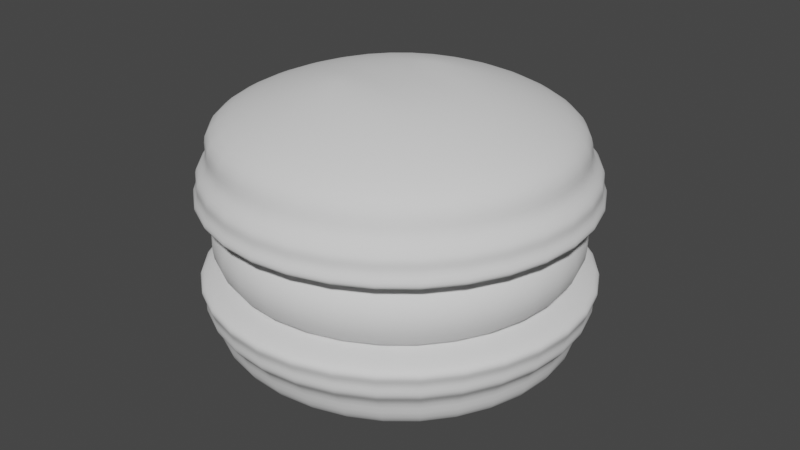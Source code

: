 # Source: Makrone.blend  (saved by Blender 3.6.13; exported with 4.5.12 LTS)
import bpy
from mathutils import Matrix  # noqa: F401  (used for matrix-valued properties, if any)

bpy.ops.wm.read_factory_settings(use_empty=True)
scene = bpy.context.scene
scene.name = 'Scene'

# ---- collections
col_collection = bpy.data.collections.new('Collection'); scene.collection.children.link(col_collection)

# ---- world
world_world = bpy.data.worlds.new('World'); scene.world = world_world
world_world.use_nodes = True; world_world.node_tree.nodes.clear()
_N = world_world.node_tree.nodes; _L = world_world.node_tree.links
n0 = _N.new('ShaderNodeOutputWorld'); n0.name = 'World Output'; n0.location = (300, 300)
n1 = _N.new('ShaderNodeBackground'); n1.name = 'Background'; n1.location = (10, 300)
n1.inputs[0].default_value = (0.05088, 0.05088, 0.05088, 1.0)
_L.new(n1.outputs[0], n0.inputs[0])
n0.is_active_output = True
world_world.color = (0.05088, 0.05088, 0.05088)
world_world.use_sun_shadow = False
world_world.sun_shadow_jitter_overblur = 0.0

# ---- meshes
me_torus = bpy.data.meshes.new('Torus')
me_torus.from_pydata([(1.25, 0.0, 0.3228), (1.198, 0.009273, 0.6311), (0.875, 0.0, 0.7902), (0.2807, -0.2807, 0.9168), (0.875, 0.0, 0.1981), (1.125, 0.0, 0.1981), (0.8839, 0.8839, 0.3228), (0.854, 0.8408, 0.6311), (0.6187, 0.6187, 0.7902), (-2.595e-09, -0.397, 0.9168), (0.6187, 0.6187, 0.1981), (0.7955, 0.7955, 0.1981), (9.437e-08, 1.25, 0.3228), (0.02239, 1.185, 0.6311), (6.606e-08, 0.875, 0.7902), (-0.2807, -0.2807, 0.9168), (6.606e-08, 0.875, 0.1981), (8.494e-08, 1.125, 0.1981), (-0.8839, 0.8839, 0.3228), (-0.8092, 0.8408, 0.6311), (-0.6187, 0.6187, 0.7902), (-0.397, 2.138e-09, 0.9168), (-0.6187, 0.6187, 0.1981), (-0.7955, 0.7955, 0.1981), (-1.25, 1.093e-07, 0.3228), (-1.255, 1.157e-07, 0.6311), (-0.875, 7.649e-08, 0.7902), (-0.2807, 0.2807, 0.9168), (-0.875, 7.649e-08, 0.1981), (-1.125, 9.835e-08, 0.1981), (-0.8839, -0.8839, 0.3228), (-0.8872, -0.8872, 0.6311), (-0.6187, -0.6187, 0.7902), (-2.595e-09, 0.397, 0.9168), (-0.6187, -0.6187, 0.1981), (-0.7955, -0.7955, 0.1981), (9.437e-08, -1.25, 0.3228), (0.02239, -1.167, 0.6311), (6.606e-08, -0.875, 0.7902), (0.2807, 0.2807, 0.9168), (6.606e-08, -0.875, 0.1981), (8.494e-08, -1.125, 0.1981), (0.8839, -0.8839, 0.3228), (0.854, -0.8223, 0.6311), (0.6187, -0.6187, 0.7902), (0.397, -3.256e-08, 0.9168), (0.6187, -0.6187, 0.1981), (0.7955, -0.7955, 0.1981), (-0.9405, 0.9405, 0.2383), (1.33, 3.576e-09, 0.2383), (-0.9405, -0.9405, 0.2383), (0.9405, -0.9405, 0.2383), (-1.33, 1.198e-07, 0.2383), (0.9405, 0.9405, 0.2383), (1.111e-07, -1.33, 0.2383), (1.111e-07, 1.33, 0.2383), (1.286, 3.919e-09, 0.401), (0.9096, 0.9096, 0.401), (1.061e-07, 1.286, 0.401), (-0.9096, 0.9096, 0.401), (-0.9096, -0.9096, 0.401), (1.061e-07, -1.286, 0.401), (0.9096, -0.9096, 0.401), (-1.286, 1.164e-07, 0.401), (1.166, 2.684e-09, 0.4781), (0.8244, 0.8244, 0.4781), (9.235e-08, 1.166, 0.4781), (-0.8244, 0.8244, 0.4781), (-0.8244, -0.8244, 0.4781), (9.235e-08, -1.166, 0.4781), (0.8244, -0.8244, 0.4781), (-1.166, 1.046e-07, 0.4781)], [], [(64, 65, 7, 1), (1, 7, 8, 2), (21, 15, 9), (4, 10, 11, 5), (49, 53, 6, 0), (65, 66, 13, 7), (7, 13, 14, 8), (3, 21, 9), (3, 45, 27), (10, 16, 17, 11), (53, 55, 12, 6), (66, 67, 19, 13), (13, 19, 20, 14), (21, 3, 27), (16, 22, 23, 17), (55, 48, 18, 12), (67, 71, 25, 19), (19, 25, 26, 20), (45, 39, 27), (39, 33, 27), (22, 28, 29, 23), (48, 52, 24, 18), (71, 68, 31, 25), (25, 31, 32, 26), (38, 44, 3, 9), (8, 14, 33, 39), (28, 34, 35, 29), (52, 50, 30, 24), (68, 69, 37, 31), (31, 37, 38, 32), (32, 38, 9, 15), (44, 2, 45, 3), (34, 40, 41, 35), (50, 54, 36, 30), (69, 70, 43, 37), (37, 43, 44, 38), (2, 8, 39, 45), (14, 20, 27, 33), (40, 46, 47, 41), (54, 51, 42, 36), (70, 64, 1, 43), (43, 1, 2, 44), (20, 26, 21, 27), (26, 32, 15, 21), (46, 4, 5, 47), (51, 49, 0, 42), (47, 5, 49, 51), (41, 47, 51, 54), (35, 41, 54, 50), (29, 35, 50, 52), (23, 29, 52, 48), (17, 23, 48, 55), (11, 17, 55, 53), (5, 11, 53, 49), (42, 0, 56, 62), (36, 42, 62, 61), (30, 36, 61, 60), (24, 30, 60, 63), (18, 24, 63, 59), (12, 18, 59, 58), (6, 12, 58, 57), (0, 6, 57, 56), (62, 56, 64, 70), (61, 62, 70, 69), (60, 61, 69, 68), (63, 60, 68, 71), (59, 63, 71, 67), (58, 59, 67, 66), (57, 58, 66, 65), (56, 57, 65, 64)])
me_torus.polygons.foreach_set('use_smooth', [True] * 70)
_uv = me_torus.uv_layers.new(name='UVMap')
_uv.uv.foreach_set('vector', [0.5, 0.625, 0.625, 0.625, 0.625, 0.6667, 0.5, 0.6667, 0.5, 0.6667, 0.625, 0.6667, 0.625, 0.8333, 0.5, 0.8333, 0.0, 0.0, 0.0, 0.0, 0.0, 0.0, 0.5, 0.1667, 0.625, 0.1667, 0.625, 0.3333, 0.5, 0.3333, 0.5, 0.4167, 0.625, 0.4167, 0.625, 0.5, 0.5, 0.5, 0.625, 0.625, 0.75, 0.625, 0.75, 0.6667, 0.625, 0.6667, 0.625, 0.6667, 0.75, 0.6667, 0.75, 0.8333, 0.625, 0.8333, 0.0, 0.0, 0.0, 0.0, 0.0, 0.0, 0.0, 0.0, 0.0, 0.0, 0.0, 0.0, 0.625, 0.1667, 0.75, 0.1667, 0.75, 0.3333, 0.625, 0.3333, 0.625, 0.4167, 0.75, 0.4167, 0.75, 0.5, 0.625, 0.5, 0.75, 0.625, 0.875, 0.625, 0.875, 0.6667, 0.75, 0.6667, 0.75, 0.6667, 0.875, 0.6667, 0.875, 0.8333, 0.75, 0.8333, 0.0, 0.0, 0.0, 0.0, 0.0, 0.0, 0.75, 0.1667, 0.875, 0.1667, 0.875, 0.3333, 0.75, 0.3333, 0.75, 0.4167, 0.875, 0.4167, 0.875, 0.5, 0.75, 0.5, 0.875, 0.625, 1.0, 0.625, 1.0, 0.6667, 0.875, 0.6667, 0.875, 0.6667, 1.0, 0.6667, 1.0, 0.8333, 0.875, 0.8333, 0.0, 0.0, 0.0, 0.0, 0.0, 0.0, 0.0, 0.0, 0.0, 0.0, 0.0, 0.0, 0.875, 0.1667, 1.0, 0.1667, 1.0, 0.3333, 0.875, 0.3333, 0.875, 0.4167, 1.0, 0.4167, 1.0, 0.5, 0.875, 0.5, 0.0, 0.625, 0.125, 0.625, 0.125, 0.6667, 0.0, 0.6667, 0.0, 0.6667, 0.125, 0.6667, 0.125, 0.8333, 0.0, 0.8333, 0.25, 0.8333, 0.375, 0.8333, 0.375, 0.8333, 0.25, 0.8333, 0.625, 0.8333, 0.75, 0.8333, 0.75, 0.8333, 0.625, 0.8333, 0.0, 0.1667, 0.125, 0.1667, 0.125, 0.3333, 0.0, 0.3333, 0.0, 0.4167, 0.125, 0.4167, 0.125, 0.5, 0.0, 0.5, 0.125, 0.625, 0.25, 0.625, 0.25, 0.6667, 0.125, 0.6667, 0.125, 0.6667, 0.25, 0.6667, 0.25, 0.8333, 0.125, 0.8333, 0.125, 0.8333, 0.25, 0.8333, 0.25, 0.8333, 0.125, 0.8333, 0.375, 0.8333, 0.5, 0.8333, 0.5, 0.8333, 0.375, 0.8333, 0.125, 0.1667, 0.25, 0.1667, 0.25, 0.3333, 0.125, 0.3333, 0.125, 0.4167, 0.25, 0.4167, 0.25, 0.5, 0.125, 0.5, 0.25, 0.625, 0.375, 0.625, 0.375, 0.6667, 0.25, 0.6667, 0.25, 0.6667, 0.375, 0.6667, 0.375, 0.8333, 0.25, 0.8333, 0.5, 0.8333, 0.625, 0.8333, 0.625, 0.8333, 0.5, 0.8333, 0.75, 0.8333, 0.875, 0.8333, 0.875, 0.8333, 0.75, 0.8333, 0.25, 0.1667, 0.375, 0.1667, 0.375, 0.3333, 0.25, 0.3333, 0.25, 0.4167, 0.375, 0.4167, 0.375, 0.5, 0.25, 0.5, 0.375, 0.625, 0.5, 0.625, 0.5, 0.6667, 0.375, 0.6667, 0.375, 0.6667, 0.5, 0.6667, 0.5, 0.8333, 0.375, 0.8333, 0.875, 0.8333, 1.0, 0.8333, 1.0, 0.8333, 0.875, 0.8333, 0.0, 0.8333, 0.125, 0.8333, 0.125, 0.8333, 0.0, 0.8333, 0.375, 0.1667, 0.5, 0.1667, 0.5, 0.3333, 0.375, 0.3333, 0.375, 0.4167, 0.5, 0.4167, 0.5, 0.5, 0.375, 0.5, 0.375, 0.3333, 0.5, 0.3333, 0.5, 0.4167, 0.375, 0.4167, 0.25, 0.3333, 0.375, 0.3333, 0.375, 0.4167, 0.25, 0.4167, 0.125, 0.3333, 0.25, 0.3333, 0.25, 0.4167, 0.125, 0.4167, 0.0, 0.3333, 0.125, 0.3333, 0.125, 0.4167, 0.0, 0.4167, 0.875, 0.3333, 1.0, 0.3333, 1.0, 0.4167, 0.875, 0.4167, 0.75, 0.3333, 0.875, 0.3333, 0.875, 0.4167, 0.75, 0.4167, 0.625, 0.3333, 0.75, 0.3333, 0.75, 0.4167, 0.625, 0.4167, 0.5, 0.3333, 0.625, 0.3333, 0.625, 0.4167, 0.5, 0.4167, 0.375, 0.5, 0.5, 0.5, 0.5, 0.5833, 0.375, 0.5833, 0.25, 0.5, 0.375, 0.5, 0.375, 0.5833, 0.25, 0.5833, 0.125, 0.5, 0.25, 0.5, 0.25, 0.5833, 0.125, 0.5833, 0.0, 0.5, 0.125, 0.5, 0.125, 0.5833, 0.0, 0.5833, 0.875, 0.5, 1.0, 0.5, 1.0, 0.5833, 0.875, 0.5833, 0.75, 0.5, 0.875, 0.5, 0.875, 0.5833, 0.75, 0.5833, 0.625, 0.5, 0.75, 0.5, 0.75, 0.5833, 0.625, 0.5833, 0.5, 0.5, 0.625, 0.5, 0.625, 0.5833, 0.5, 0.5833, 0.375, 0.5833, 0.5, 0.5833, 0.5, 0.625, 0.375, 0.625, 0.25, 0.5833, 0.375, 0.5833, 0.375, 0.625, 0.25, 0.625, 0.125, 0.5833, 0.25, 0.5833, 0.25, 0.625, 0.125, 0.625, 0.0, 0.5833, 0.125, 0.5833, 0.125, 0.625, 0.0, 0.625, 0.875, 0.5833, 1.0, 0.5833, 1.0, 0.625, 0.875, 0.625, 0.75, 0.5833, 0.875, 0.5833, 0.875, 0.625, 0.75, 0.625, 0.625, 0.5833, 0.75, 0.5833, 0.75, 0.625, 0.625, 0.625, 0.5, 0.5833, 0.625, 0.5833, 0.625, 0.625, 0.5, 0.625])
me_torus.update()
me_torus_001 = bpy.data.meshes.new('Torus.001')
me_torus_001.from_pydata([(1.25, 0.0, 0.0), (1.125, 0.0, 0.2165), (0.875, 0.0, 0.2165), (0.75, 0.0, 3.062e-17), (0.875, 0.0, -0.2165), (1.125, 0.0, -0.2165), (0.8839, 0.8839, 0.0), (0.7955, 0.7955, 0.2165), (0.6187, 0.6187, 0.2165), (0.5303, 0.5303, 3.062e-17), (0.6187, 0.6187, -0.2165), (0.7955, 0.7955, -0.2165), (9.437e-08, 1.25, 0.0), (8.494e-08, 1.125, 0.2165), (6.606e-08, 0.875, 0.2165), (5.662e-08, 0.75, 3.062e-17), (6.606e-08, 0.875, -0.2165), (8.494e-08, 1.125, -0.2165), (-0.8839, 0.8839, 0.0), (-0.7955, 0.7955, 0.2165), (-0.6187, 0.6187, 0.2165), (-0.5303, 0.5303, 3.062e-17), (-0.6187, 0.6187, -0.2165), (-0.7955, 0.7955, -0.2165), (-1.25, 1.093e-07, 0.0), (-1.125, 9.835e-08, 0.2165), (-0.875, 7.649e-08, 0.2165), (-0.75, 6.557e-08, 3.062e-17), (-0.875, 7.649e-08, -0.2165), (-1.125, 9.835e-08, -0.2165), (-0.8839, -0.8839, 0.0), (-0.7955, -0.7955, 0.2165), (-0.6187, -0.6187, 0.2165), (-0.5303, -0.5303, 3.062e-17), (-0.6187, -0.6187, -0.2165), (-0.7955, -0.7955, -0.2165), (9.437e-08, -1.25, 0.0), (8.494e-08, -1.125, 0.2165), (6.606e-08, -0.875, 0.2165), (5.662e-08, -0.75, 3.062e-17), (6.606e-08, -0.875, -0.2165), (8.494e-08, -1.125, -0.2165), (0.8839, -0.8839, 0.0), (0.7955, -0.7955, 0.2165), (0.6187, -0.6187, 0.2165), (0.5303, -0.5303, 3.062e-17), (0.6187, -0.6187, -0.2165), (0.7955, -0.7955, -0.2165)], [], [(0, 6, 7, 1), (1, 7, 8, 2), (2, 8, 9, 3), (3, 9, 10, 4), (4, 10, 11, 5), (5, 11, 6, 0), (6, 12, 13, 7), (7, 13, 14, 8), (8, 14, 15, 9), (9, 15, 16, 10), (10, 16, 17, 11), (11, 17, 12, 6), (12, 18, 19, 13), (13, 19, 20, 14), (14, 20, 21, 15), (15, 21, 22, 16), (16, 22, 23, 17), (17, 23, 18, 12), (18, 24, 25, 19), (19, 25, 26, 20), (20, 26, 27, 21), (21, 27, 28, 22), (22, 28, 29, 23), (23, 29, 24, 18), (24, 30, 31, 25), (25, 31, 32, 26), (26, 32, 33, 27), (27, 33, 34, 28), (28, 34, 35, 29), (29, 35, 30, 24), (30, 36, 37, 31), (31, 37, 38, 32), (32, 38, 39, 33), (33, 39, 40, 34), (34, 40, 41, 35), (35, 41, 36, 30), (36, 42, 43, 37), (37, 43, 44, 38), (38, 44, 45, 39), (39, 45, 46, 40), (40, 46, 47, 41), (41, 47, 42, 36), (42, 0, 1, 43), (43, 1, 2, 44), (44, 2, 3, 45), (45, 3, 4, 46), (46, 4, 5, 47), (47, 5, 0, 42)])
me_torus_001.polygons.foreach_set('use_smooth', [True] * 48)
_uv = me_torus_001.uv_layers.new(name='UVMap')
_uv.uv.foreach_set('vector', [0.5, 0.5, 0.625, 0.5, 0.625, 0.6667, 0.5, 0.6667, 0.5, 0.6667, 0.625, 0.6667, 0.625, 0.8333, 0.5, 0.8333, 0.5, 0.8333, 0.625, 0.8333, 0.625, 1.0, 0.5, 1.0, 0.5, -1.11e-16, 0.625, -1.11e-16, 0.625, 0.1667, 0.5, 0.1667, 0.5, 0.1667, 0.625, 0.1667, 0.625, 0.3333, 0.5, 0.3333, 0.5, 0.3333, 0.625, 0.3333, 0.625, 0.5, 0.5, 0.5, 0.625, 0.5, 0.75, 0.5, 0.75, 0.6667, 0.625, 0.6667, 0.625, 0.6667, 0.75, 0.6667, 0.75, 0.8333, 0.625, 0.8333, 0.625, 0.8333, 0.75, 0.8333, 0.75, 1.0, 0.625, 1.0, 0.625, -1.11e-16, 0.75, -1.11e-16, 0.75, 0.1667, 0.625, 0.1667, 0.625, 0.1667, 0.75, 0.1667, 0.75, 0.3333, 0.625, 0.3333, 0.625, 0.3333, 0.75, 0.3333, 0.75, 0.5, 0.625, 0.5, 0.75, 0.5, 0.875, 0.5, 0.875, 0.6667, 0.75, 0.6667, 0.75, 0.6667, 0.875, 0.6667, 0.875, 0.8333, 0.75, 0.8333, 0.75, 0.8333, 0.875, 0.8333, 0.875, 1.0, 0.75, 1.0, 0.75, -1.11e-16, 0.875, -1.11e-16, 0.875, 0.1667, 0.75, 0.1667, 0.75, 0.1667, 0.875, 0.1667, 0.875, 0.3333, 0.75, 0.3333, 0.75, 0.3333, 0.875, 0.3333, 0.875, 0.5, 0.75, 0.5, 0.875, 0.5, 1.0, 0.5, 1.0, 0.6667, 0.875, 0.6667, 0.875, 0.6667, 1.0, 0.6667, 1.0, 0.8333, 0.875, 0.8333, 0.875, 0.8333, 1.0, 0.8333, 1.0, 1.0, 0.875, 1.0, 0.875, -1.11e-16, 1.0, -1.11e-16, 1.0, 0.1667, 0.875, 0.1667, 0.875, 0.1667, 1.0, 0.1667, 1.0, 0.3333, 0.875, 0.3333, 0.875, 0.3333, 1.0, 0.3333, 1.0, 0.5, 0.875, 0.5, 0.0, 0.5, 0.125, 0.5, 0.125, 0.6667, 0.0, 0.6667, 0.0, 0.6667, 0.125, 0.6667, 0.125, 0.8333, 0.0, 0.8333, 0.0, 0.8333, 0.125, 0.8333, 0.125, 1.0, 0.0, 1.0, 0.0, -1.11e-16, 0.125, -1.11e-16, 0.125, 0.1667, 0.0, 0.1667, 0.0, 0.1667, 0.125, 0.1667, 0.125, 0.3333, 0.0, 0.3333, 0.0, 0.3333, 0.125, 0.3333, 0.125, 0.5, 0.0, 0.5, 0.125, 0.5, 0.25, 0.5, 0.25, 0.6667, 0.125, 0.6667, 0.125, 0.6667, 0.25, 0.6667, 0.25, 0.8333, 0.125, 0.8333, 0.125, 0.8333, 0.25, 0.8333, 0.25, 1.0, 0.125, 1.0, 0.125, -1.11e-16, 0.25, -1.11e-16, 0.25, 0.1667, 0.125, 0.1667, 0.125, 0.1667, 0.25, 0.1667, 0.25, 0.3333, 0.125, 0.3333, 0.125, 0.3333, 0.25, 0.3333, 0.25, 0.5, 0.125, 0.5, 0.25, 0.5, 0.375, 0.5, 0.375, 0.6667, 0.25, 0.6667, 0.25, 0.6667, 0.375, 0.6667, 0.375, 0.8333, 0.25, 0.8333, 0.25, 0.8333, 0.375, 0.8333, 0.375, 1.0, 0.25, 1.0, 0.25, -1.11e-16, 0.375, -1.11e-16, 0.375, 0.1667, 0.25, 0.1667, 0.25, 0.1667, 0.375, 0.1667, 0.375, 0.3333, 0.25, 0.3333, 0.25, 0.3333, 0.375, 0.3333, 0.375, 0.5, 0.25, 0.5, 0.375, 0.5, 0.5, 0.5, 0.5, 0.6667, 0.375, 0.6667, 0.375, 0.6667, 0.5, 0.6667, 0.5, 0.8333, 0.375, 0.8333, 0.375, 0.8333, 0.5, 0.8333, 0.5, 1.0, 0.375, 1.0, 0.375, -1.11e-16, 0.5, -1.11e-16, 0.5, 0.1667, 0.375, 0.1667, 0.375, 0.1667, 0.5, 0.1667, 0.5, 0.3333, 0.375, 0.3333, 0.375, 0.3333, 0.5, 0.3333, 0.5, 0.5, 0.375, 0.5])
me_torus_001.update()

# ---- objects
ob_buns = bpy.data.objects.new('Buns', me_torus)
ob_cream = bpy.data.objects.new('Cream', me_torus_001)

# ---- transforms, parenting, visibility, modifiers, constraints
ob_buns.location = (0.0, 0.0, 1.021)
ob_buns.scale = (0.5023, 0.5023, 0.5023)
_m = ob_buns.modifiers.new('Subdivision', 'SUBSURF')
_m = ob_buns.modifiers.new('Mirror', 'MIRROR')
_m.use_axis = (False, False, True)
ob_cream.location = (0.0, 0.0, 1.021)
ob_cream.scale = (0.5, 0.5, 0.5)
_m = ob_cream.modifiers.new('Subdivision', 'SUBSURF')
_m.levels = 4

# ---- collection membership
col_collection.objects.link(ob_buns)
col_collection.objects.link(ob_cream)

# ---- scene / render settings (as saved in the file)
scene.frame_start = 1; scene.frame_end = 250; scene.frame_set(1)
scene.render.engine = 'BLENDER_EEVEE_NEXT'
scene.cycles.sampling_pattern = 'TABULATED_SOBOL'
scene.view_settings.view_transform = 'Filmic'
bpy.context.view_layer.update()

# ---- added for rendering (the .blend has no active camera and no usable light): camera, sun
cam_auto = bpy.data.cameras.new('AutoCamera')
cam_auto.lens = 50.0
cam_auto.sensor_width = 36.0
cam_auto.clip_end = 1000.0
ob_auto_camera = bpy.data.objects.new('AutoCamera', cam_auto)
scene.collection.objects.link(ob_auto_camera)
ob_auto_camera.location = (1.84309, -2.21171, 2.49544)
ob_auto_camera.rotation_euler = (1.09748, -7.21219e-08, 0.694738)
scene.camera = ob_auto_camera
light_auto_sun = bpy.data.lights.new('AutoSun', 'SUN')
light_auto_sun.energy = 3.0
light_auto_sun.angle = 0.0523599
ob_auto_sun = bpy.data.objects.new('AutoSun', light_auto_sun)
scene.collection.objects.link(ob_auto_sun)
ob_auto_sun.rotation_euler = (0.872665, 0.174533, 0.523599)
bpy.context.view_layer.update()
